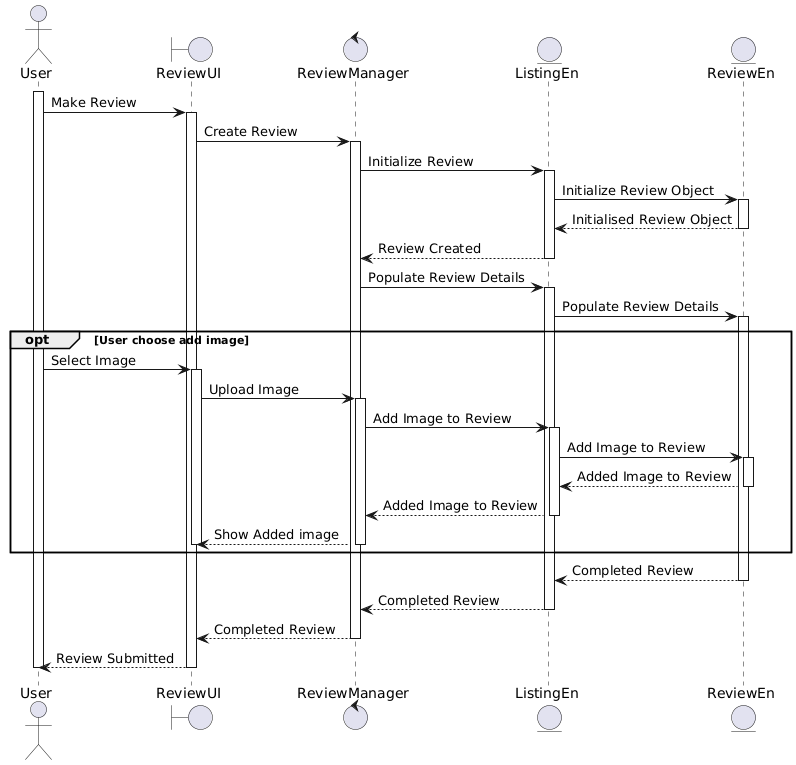

The diagram above was rendered by PlantUML. Its source (embedded in the PNG):
@startuml
actor User as U
boundary ReviewUI as RUI
control ReviewManager as RM
entity ListingEn as L
entity ReviewEn as R

activate U

' User making a Review
U -> RUI : Make Review
activate RUI

RUI -> RM : Create Review
activate RM
RM -> L : Initialize Review
activate L

L -> R : Initialize Review Object
activate R
R --> L : Initialised Review Object
deactivate R

L --> RM : Review Created
deactivate L

RM -> L : Populate Review Details
activate L

L -> R : Populate Review Details
activate R


opt User choose add image
    U -> RUI : Select Image
    activate RUI
    RUI -> RM : Upload Image
    activate RM
    RM -> L : Add Image to Review
    activate L
    L -> R : Add Image to Review
    activate R
    R --> L : Added Image to Review
    
    deactivate R 
    
    L --> RM : Added Image to Review
    
    deactivate L
    RM --> RUI : Show Added image 
    deactivate RM
    deactivate RUI
end


R --> L : Completed Review
deactivate R

L --> RM : Completed Review
deactivate L
RM --> RUI : Completed Review
deactivate RM
RUI --> U : Review Submitted
deactivate RUI

deactivate U
@enduml